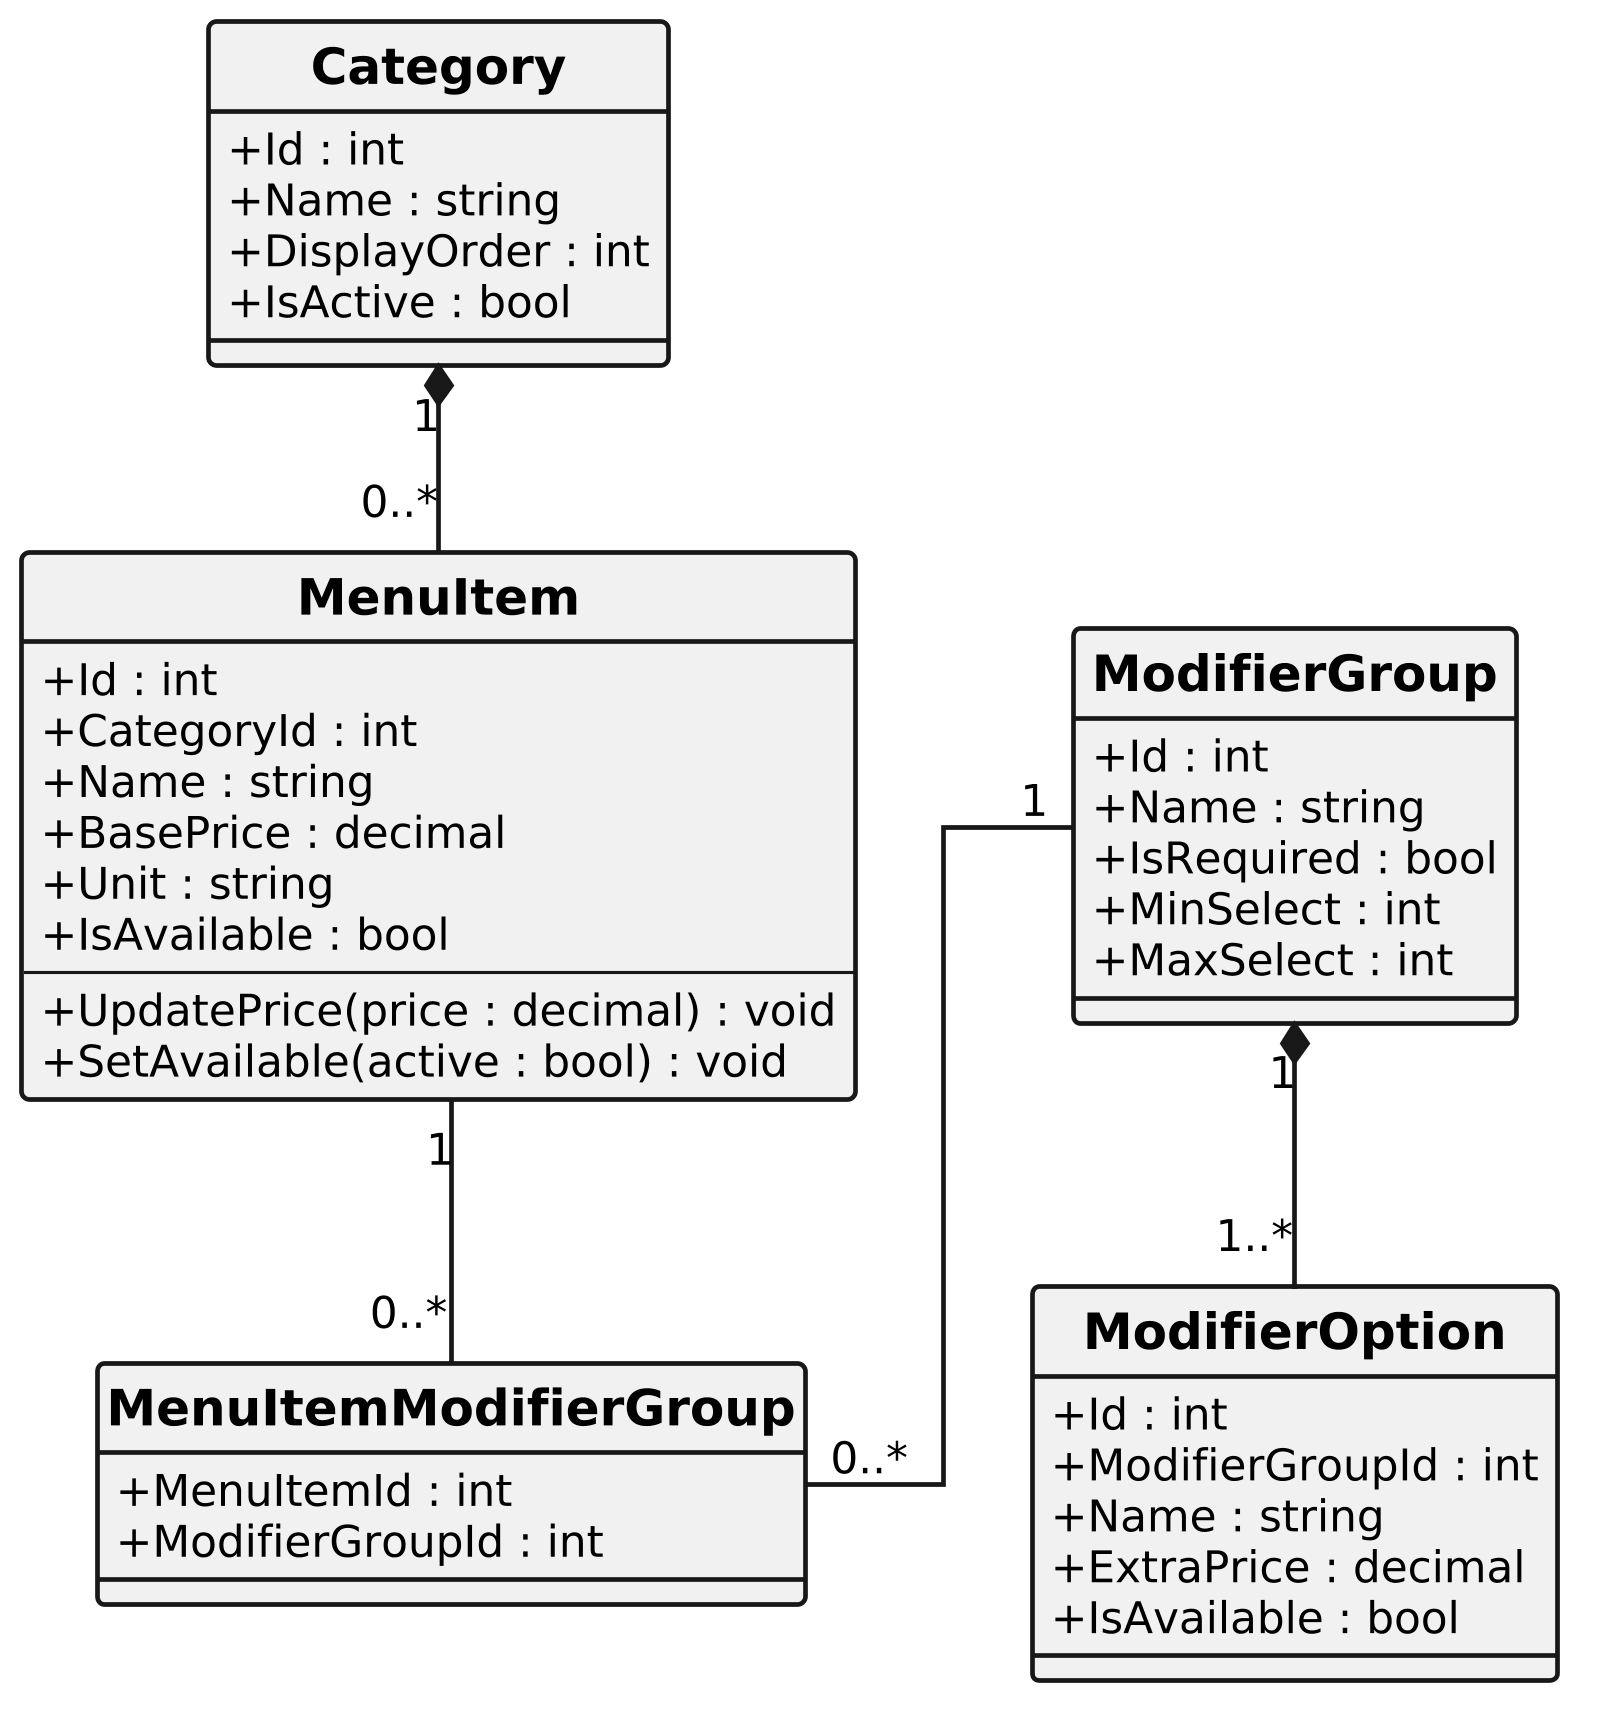

The diagram above was rendered by PlantUML. Its source (embedded in the PNG):
@startuml
skinparam monochrome true
skinparam shadowing false
skinparam defaultFontName Arial
skinparam defaultFontSize 14
skinparam defaultFontStyle normal

skinparam classFontSize 16
skinparam classFontStyle bold
skinparam classAttributeIconSize 0
skinparam classBorderThickness 1.5
skinparam arrowThickness 1.5
skinparam linetype ortho
skinparam dpi 300

skinparam nodesep 70
skinparam ranksep 60

hide circle

class Category {
  + Id : int
  + Name : string
  + DisplayOrder : int
  + IsActive : bool
}

class MenuItem {
  + Id : int
  + CategoryId : int
  + Name : string
  + BasePrice : decimal
  + Unit : string
  + IsAvailable : bool
  --
  + UpdatePrice(price : decimal) : void
  + SetAvailable(active : bool) : void
}

class ModifierGroup {
  + Id : int
  + Name : string
  + IsRequired : bool
  + MinSelect : int
  + MaxSelect : int
}

class ModifierOption {
  + Id : int
  + ModifierGroupId : int
  + Name : string
  + ExtraPrice : decimal
  + IsAvailable : bool
}

class MenuItemModifierGroup {
  + MenuItemId : int
  + ModifierGroupId : int
}

Category "1" *-- "0..*" MenuItem
MenuItem "1" -- "0..*" MenuItemModifierGroup
ModifierGroup "1" -- "0..*" MenuItemModifierGroup
ModifierGroup "1" *-- "1..*" ModifierOption
@enduml